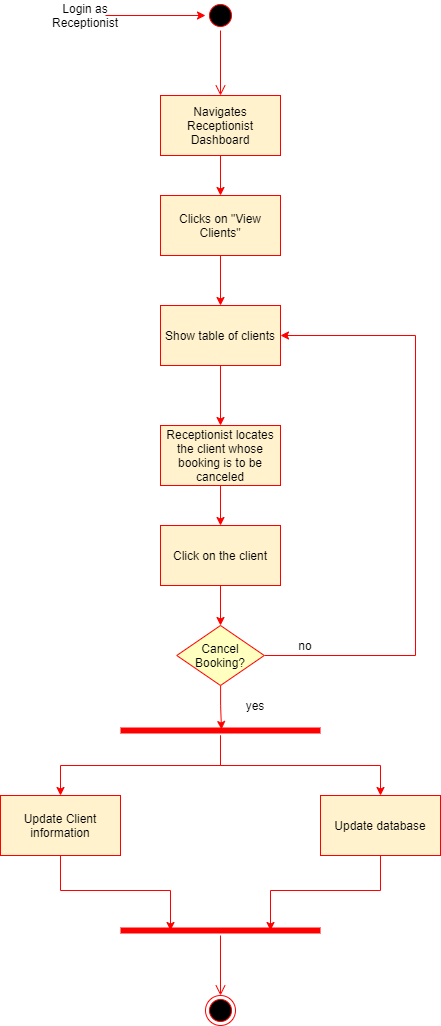

The diagram above was exported from draw.io. Its source (the exported page's mxGraphModel, read from the mxfile embedded in the PNG):
<mxGraphModel dx="1102" dy="525" grid="1" gridSize="10" guides="1" tooltips="1" connect="1" arrows="1" fold="1" page="1" pageScale="1" pageWidth="827" pageHeight="1169" math="0" shadow="0">
  <root>
    <mxCell id="0" />
    <mxCell id="1" parent="0" />
    <mxCell id="czma5_yKPn7t13ySw3B1-4" style="edgeStyle=orthogonalEdgeStyle;rounded=0;orthogonalLoop=1;jettySize=auto;html=1;strokeColor=#FF0000;" parent="1" source="czma5_yKPn7t13ySw3B1-1" target="czma5_yKPn7t13ySw3B1-2" edge="1">
      <mxGeometry relative="1" as="geometry" />
    </mxCell>
    <mxCell id="czma5_yKPn7t13ySw3B1-1" value="Login as Receptionist" style="text;html=1;strokeColor=none;fillColor=none;align=center;verticalAlign=middle;whiteSpace=wrap;rounded=0;" parent="1" vertex="1">
      <mxGeometry x="90" y="50" width="40" height="20" as="geometry" />
    </mxCell>
    <mxCell id="czma5_yKPn7t13ySw3B1-2" value="" style="ellipse;html=1;shape=startState;fillColor=#000000;strokeColor=#ff0000;" parent="1" vertex="1">
      <mxGeometry x="230" y="45" width="30" height="30" as="geometry" />
    </mxCell>
    <mxCell id="czma5_yKPn7t13ySw3B1-3" value="" style="edgeStyle=orthogonalEdgeStyle;html=1;verticalAlign=bottom;endArrow=open;endSize=8;strokeColor=#ff0000;entryX=0.5;entryY=0;entryDx=0;entryDy=0;" parent="1" source="czma5_yKPn7t13ySw3B1-2" target="czma5_yKPn7t13ySw3B1-6" edge="1">
      <mxGeometry relative="1" as="geometry">
        <mxPoint x="245" y="140" as="targetPoint" />
      </mxGeometry>
    </mxCell>
    <mxCell id="czma5_yKPn7t13ySw3B1-8" style="edgeStyle=orthogonalEdgeStyle;rounded=0;orthogonalLoop=1;jettySize=auto;html=1;entryX=0.5;entryY=0;entryDx=0;entryDy=0;strokeColor=#FF0000;" parent="1" source="czma5_yKPn7t13ySw3B1-6" target="czma5_yKPn7t13ySw3B1-7" edge="1">
      <mxGeometry relative="1" as="geometry" />
    </mxCell>
    <mxCell id="czma5_yKPn7t13ySw3B1-6" value="Navigates Receptionist Dashboard" style="rounded=0;whiteSpace=wrap;html=1;fillColor=#fff2cc;strokeColor=#FF0000;" parent="1" vertex="1">
      <mxGeometry x="185" y="140" width="120" height="60" as="geometry" />
    </mxCell>
    <mxCell id="czma5_yKPn7t13ySw3B1-10" style="edgeStyle=orthogonalEdgeStyle;rounded=0;orthogonalLoop=1;jettySize=auto;html=1;entryX=0.5;entryY=0;entryDx=0;entryDy=0;strokeColor=#FF0000;" parent="1" source="czma5_yKPn7t13ySw3B1-7" target="czma5_yKPn7t13ySw3B1-9" edge="1">
      <mxGeometry relative="1" as="geometry" />
    </mxCell>
    <mxCell id="czma5_yKPn7t13ySw3B1-7" value="Clicks on &quot;View Clients&quot;" style="rounded=0;whiteSpace=wrap;html=1;fillColor=#fff2cc;strokeColor=#FF0000;" parent="1" vertex="1">
      <mxGeometry x="185" y="240" width="120" height="60" as="geometry" />
    </mxCell>
    <mxCell id="czma5_yKPn7t13ySw3B1-12" style="edgeStyle=orthogonalEdgeStyle;rounded=0;orthogonalLoop=1;jettySize=auto;html=1;strokeColor=#FF0000;" parent="1" source="czma5_yKPn7t13ySw3B1-9" target="czma5_yKPn7t13ySw3B1-11" edge="1">
      <mxGeometry relative="1" as="geometry" />
    </mxCell>
    <mxCell id="czma5_yKPn7t13ySw3B1-9" value="Show table of clients" style="rounded=0;whiteSpace=wrap;html=1;fillColor=#fff2cc;strokeColor=#FF0000;" parent="1" vertex="1">
      <mxGeometry x="185" y="350" width="120" height="60" as="geometry" />
    </mxCell>
    <mxCell id="czma5_yKPn7t13ySw3B1-14" style="edgeStyle=orthogonalEdgeStyle;rounded=0;orthogonalLoop=1;jettySize=auto;html=1;entryX=0.5;entryY=0;entryDx=0;entryDy=0;strokeColor=#FF0000;" parent="1" source="czma5_yKPn7t13ySw3B1-11" target="czma5_yKPn7t13ySw3B1-13" edge="1">
      <mxGeometry relative="1" as="geometry" />
    </mxCell>
    <mxCell id="czma5_yKPn7t13ySw3B1-11" value="Receptionist locates the client whose booking is to be canceled" style="rounded=0;whiteSpace=wrap;html=1;fillColor=#fff2cc;strokeColor=#FF0000;" parent="1" vertex="1">
      <mxGeometry x="185" y="470" width="120" height="60" as="geometry" />
    </mxCell>
    <mxCell id="czma5_yKPn7t13ySw3B1-19" style="edgeStyle=orthogonalEdgeStyle;rounded=0;orthogonalLoop=1;jettySize=auto;html=1;entryX=0.5;entryY=0;entryDx=0;entryDy=0;strokeColor=#FF0000;" parent="1" source="czma5_yKPn7t13ySw3B1-13" target="czma5_yKPn7t13ySw3B1-16" edge="1">
      <mxGeometry relative="1" as="geometry" />
    </mxCell>
    <mxCell id="czma5_yKPn7t13ySw3B1-13" value="Click on the client" style="rounded=0;whiteSpace=wrap;html=1;fillColor=#fff2cc;strokeColor=#FF0000;" parent="1" vertex="1">
      <mxGeometry x="185" y="570" width="120" height="60" as="geometry" />
    </mxCell>
    <mxCell id="czma5_yKPn7t13ySw3B1-15" style="edgeStyle=orthogonalEdgeStyle;rounded=0;orthogonalLoop=1;jettySize=auto;html=1;exitX=0.5;exitY=1;exitDx=0;exitDy=0;strokeColor=#FF0000;" parent="1" source="czma5_yKPn7t13ySw3B1-13" target="czma5_yKPn7t13ySw3B1-13" edge="1">
      <mxGeometry relative="1" as="geometry" />
    </mxCell>
    <mxCell id="czma5_yKPn7t13ySw3B1-23" style="edgeStyle=orthogonalEdgeStyle;rounded=0;orthogonalLoop=1;jettySize=auto;html=1;entryX=1;entryY=0.5;entryDx=0;entryDy=0;strokeColor=#FF0000;" parent="1" source="czma5_yKPn7t13ySw3B1-16" target="czma5_yKPn7t13ySw3B1-9" edge="1">
      <mxGeometry relative="1" as="geometry">
        <Array as="points">
          <mxPoint x="440" y="700" />
          <mxPoint x="440" y="380" />
        </Array>
      </mxGeometry>
    </mxCell>
    <mxCell id="czma5_yKPn7t13ySw3B1-27" style="edgeStyle=orthogonalEdgeStyle;rounded=0;orthogonalLoop=1;jettySize=auto;html=1;entryX=0.505;entryY=0.4;entryDx=0;entryDy=0;entryPerimeter=0;strokeColor=#FF0000;" parent="1" source="czma5_yKPn7t13ySw3B1-16" target="czma5_yKPn7t13ySw3B1-25" edge="1">
      <mxGeometry relative="1" as="geometry" />
    </mxCell>
    <mxCell id="czma5_yKPn7t13ySw3B1-16" value="Cancel Booking?" style="rhombus;whiteSpace=wrap;html=1;fillColor=#ffffc0;strokeColor=#ff0000;" parent="1" vertex="1">
      <mxGeometry x="201.25" y="670" width="87.5" height="60" as="geometry" />
    </mxCell>
    <mxCell id="czma5_yKPn7t13ySw3B1-24" value="no" style="text;html=1;strokeColor=none;fillColor=none;align=center;verticalAlign=middle;whiteSpace=wrap;rounded=0;" parent="1" vertex="1">
      <mxGeometry x="310" y="680" width="40" height="20" as="geometry" />
    </mxCell>
    <mxCell id="czma5_yKPn7t13ySw3B1-32" style="edgeStyle=orthogonalEdgeStyle;rounded=0;orthogonalLoop=1;jettySize=auto;html=1;entryX=0.5;entryY=0;entryDx=0;entryDy=0;strokeColor=#FF0000;" parent="1" source="czma5_yKPn7t13ySw3B1-25" target="czma5_yKPn7t13ySw3B1-30" edge="1">
      <mxGeometry relative="1" as="geometry" />
    </mxCell>
    <mxCell id="czma5_yKPn7t13ySw3B1-33" style="edgeStyle=orthogonalEdgeStyle;rounded=0;orthogonalLoop=1;jettySize=auto;html=1;entryX=0.5;entryY=0;entryDx=0;entryDy=0;strokeColor=#FF0000;" parent="1" source="czma5_yKPn7t13ySw3B1-25" target="czma5_yKPn7t13ySw3B1-31" edge="1">
      <mxGeometry relative="1" as="geometry" />
    </mxCell>
    <mxCell id="czma5_yKPn7t13ySw3B1-25" value="" style="shape=line;html=1;strokeWidth=6;strokeColor=#ff0000;" parent="1" vertex="1">
      <mxGeometry x="145" y="770" width="200" height="10" as="geometry" />
    </mxCell>
    <mxCell id="czma5_yKPn7t13ySw3B1-28" value="yes" style="text;html=1;strokeColor=none;fillColor=none;align=center;verticalAlign=middle;whiteSpace=wrap;rounded=0;" parent="1" vertex="1">
      <mxGeometry x="260" y="740" width="40" height="20" as="geometry" />
    </mxCell>
    <mxCell id="czma5_yKPn7t13ySw3B1-36" style="edgeStyle=orthogonalEdgeStyle;rounded=0;orthogonalLoop=1;jettySize=auto;html=1;entryX=0.25;entryY=0.5;entryDx=0;entryDy=0;entryPerimeter=0;strokeColor=#FF0000;" parent="1" source="czma5_yKPn7t13ySw3B1-30" target="czma5_yKPn7t13ySw3B1-34" edge="1">
      <mxGeometry relative="1" as="geometry" />
    </mxCell>
    <mxCell id="czma5_yKPn7t13ySw3B1-30" value="Update Client information" style="rounded=0;whiteSpace=wrap;html=1;fillColor=#fff2cc;strokeColor=#FF0000;" parent="1" vertex="1">
      <mxGeometry x="25" y="840" width="120" height="60" as="geometry" />
    </mxCell>
    <mxCell id="czma5_yKPn7t13ySw3B1-37" style="edgeStyle=orthogonalEdgeStyle;rounded=0;orthogonalLoop=1;jettySize=auto;html=1;entryX=0.75;entryY=0.5;entryDx=0;entryDy=0;entryPerimeter=0;strokeColor=#FF0000;" parent="1" source="czma5_yKPn7t13ySw3B1-31" target="czma5_yKPn7t13ySw3B1-34" edge="1">
      <mxGeometry relative="1" as="geometry" />
    </mxCell>
    <mxCell id="czma5_yKPn7t13ySw3B1-31" value="Update database" style="rounded=0;whiteSpace=wrap;html=1;fillColor=#fff2cc;strokeWidth=1;strokeColor=#FF0000;" parent="1" vertex="1">
      <mxGeometry x="345" y="840" width="120" height="60" as="geometry" />
    </mxCell>
    <mxCell id="czma5_yKPn7t13ySw3B1-34" value="" style="shape=line;html=1;strokeWidth=6;strokeColor=#ff0000;" parent="1" vertex="1">
      <mxGeometry x="145" y="970" width="200" height="10" as="geometry" />
    </mxCell>
    <mxCell id="czma5_yKPn7t13ySw3B1-35" value="" style="edgeStyle=orthogonalEdgeStyle;html=1;verticalAlign=bottom;endArrow=open;endSize=8;strokeColor=#ff0000;entryX=0.5;entryY=0;entryDx=0;entryDy=0;" parent="1" source="czma5_yKPn7t13ySw3B1-34" target="czma5_yKPn7t13ySw3B1-38" edge="1">
      <mxGeometry relative="1" as="geometry">
        <mxPoint x="245" y="1050" as="targetPoint" />
      </mxGeometry>
    </mxCell>
    <mxCell id="czma5_yKPn7t13ySw3B1-38" value="" style="ellipse;html=1;shape=endState;fillColor=#000000;strokeColor=#ff0000;" parent="1" vertex="1">
      <mxGeometry x="230" y="1040" width="30" height="30" as="geometry" />
    </mxCell>
  </root>
</mxGraphModel>